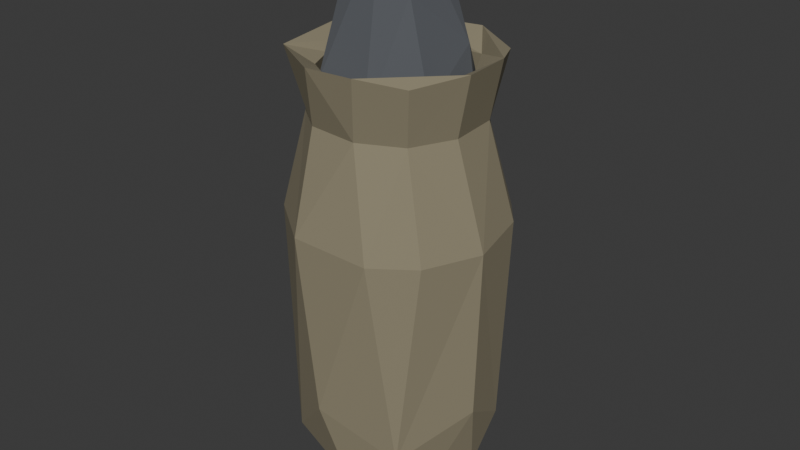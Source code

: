 # Source: slim_pepper_pot.blend  (saved by Blender 4.2.66; exported with 4.5.12 LTS)
import bpy
from mathutils import Matrix  # noqa: F401  (used for matrix-valued properties, if any)

bpy.ops.wm.read_factory_settings(use_empty=True)
scene = bpy.context.scene
scene.name = 'Scene'

# ---- collections
col_collection = bpy.data.collections.new('Collection'); scene.collection.children.link(col_collection)

# ---- materials (node trees are filled in below, after node groups)
mat_pot2 = bpy.data.materials.new('pot2')
mat_pot2.alpha_threshold = 0.0
mat_pot2.use_transparent_shadow = False
mat_pot2.roughness = 0.5
mat_pot2.line_color = (0.0, 0.0, 0.0, 1.0)
mat_pepper = bpy.data.materials.new('pepper')

# ---- material node trees
mat_pot2.use_nodes = True; mat_pot2.node_tree.nodes.clear()
_N = mat_pot2.node_tree.nodes; _L = mat_pot2.node_tree.links
n0 = _N.new('ShaderNodeOutputMaterial'); n0.name = 'Material Output'; n0.location = (300, 300)
n1 = _N.new('ShaderNodeBsdfPrincipled'); n1.name = 'Principled BSDF'; n1.location = (10, 300)
n1.inputs[0].default_value = (0.2687, 0.2374, 0.1575, 1.0)
n1.inputs[2].default_value = 1.0
n1.inputs[3].default_value = 1.45
_L.new(n1.outputs[0], n0.inputs[0])
n0.is_active_output = True
mat_pepper.use_nodes = True; mat_pepper.node_tree.nodes.clear()
_N = mat_pepper.node_tree.nodes; _L = mat_pepper.node_tree.links
n0 = _N.new('ShaderNodeBsdfPrincipled'); n0.name = 'Principled BSDF'; n0.location = (10, 300)
n0.inputs[0].default_value = (0.09587, 0.1031, 0.1156, 1.0)
n0.inputs[2].default_value = 1.0
n1 = _N.new('ShaderNodeOutputMaterial'); n1.name = 'Material Output'; n1.location = (300, 300)
_L.new(n0.outputs[0], n1.inputs[0])
n1.is_active_output = True

# ---- world
world_world = bpy.data.worlds.new('World'); scene.world = world_world
world_world.use_nodes = True; world_world.node_tree.nodes.clear()
_N = world_world.node_tree.nodes; _L = world_world.node_tree.links
n0 = _N.new('ShaderNodeOutputWorld'); n0.name = 'World Output'; n0.location = (300, 300)
n1 = _N.new('ShaderNodeBackground'); n1.name = 'Background'; n1.location = (10, 300)
n1.inputs[0].default_value = (0.05088, 0.05088, 0.05088, 1.0)
_L.new(n1.outputs[0], n0.inputs[0])
n0.is_active_output = True
world_world.color = (0.05088, 0.05088, 0.05088)
world_world.sun_shadow_jitter_overblur = 0.0

# ---- meshes
me_cube = bpy.data.meshes.new('Cube')
me_cube.from_pydata([(-0.8917, -0.5168, 0.933), (-0.6826, -0.395, 1.252), (-0.5247, -0.4354, 1.388), (-0.4354, 0.5247, 1.388), (0.6499, -0.6563, 1.424), (0.6563, 0.6499, 1.424), (-0.7974, -0.08765, 0.1088), (-0.1683, 0.8707, 0.1841), (-0.5958, 0.4503, 0.07979), (0.5977, -0.7533, 0.281), (-0.7209, 0.7008, 0.4039), (0.4154, -0.9249, 0.9314), (-0.3131, -0.9676, 0.9465), (0.9023, 0.4517, 0.9446), (-0.6364, -0.6753, 0.209), (0.0906, -0.8082, 0.1346), (-0.9819, 0.1985, 0.9431), (-0.7812, 0.6549, 0.9305), (-0.4154, 0.9249, 0.9314), (0.1985, 0.9819, 0.9431), (0.6549, 0.7812, 0.9305), (0.5958, -0.4503, 0.07979), (0.8082, 0.0906, 0.1346), (0.8346, 0.4172, 0.2793), (0.4503, 0.5958, 0.07979), (1.003, -0.1225, 0.9277), (0.7812, -0.6549, 0.9305), (0.557, -0.557, 1.25), (-0.21, 0.187, 0.2057), (-0.5669, -0.4327, 0.4001), (-0.7486, 0.1662, 1.251), (-0.557, 0.557, 1.25), (0.1662, -0.7486, 1.251), (-0.3147, -0.7082, 1.252), (-0.1662, 0.7486, 1.251), (0.395, 0.6826, 1.252), (0.7082, 0.3147, 1.252), (0.7486, -0.1662, 1.251), (0.2612, 0.2529, 0.2324), (0.6126, 0.6166, 0.5659), (0.6358, -0.5959, 0.5619), (0.2687, -0.8082, 0.5419), (-0.4436, 0.6482, 0.4533), (0.4211, 0.573, 1.398), (0.3049, -0.6321, 1.393), (0.7737, 0.2009, 0.7526), (0.4966, 0.8416, 0.3669), (0.9551, -0.1191, 0.3955), (-0.9673, -0.1066, 0.4543), (-0.1191, -0.9551, 0.3955), (0.201, 0.8829, 1.441), (-0.5473, 0.77, 1.437), (0.8829, -0.201, 1.441), (0.8613, 0.2616, 1.444), (-0.8829, 0.201, 1.441), (-0.77, -0.5473, 1.437), (-0.201, -0.8829, 1.441), (0.2616, -0.8613, 1.444), (0.6548, 0.148, 1.389), (-0.6548, -0.148, 1.389), (-0.148, 0.6548, 1.389), (-0.04848, -0.09091, 0.1522), (0.8013, 0.0881, 0.4987), (0.2837, -0.2781, 0.2383), (-0.6764, 0.185, 0.4097), (-0.2198, -0.8281, 0.5563), (-0.6067, -0.602, 0.6318), (-0.1503, -0.7402, 0.8864), (-0.6426, 0.5701, 0.6089), (-0.8138, 0.174, 0.6319), (-0.7888, -0.3142, 0.586), (-0.3079, 0.7792, 0.6348), (0.7791, -0.2448, 0.7257), (0.2357, 0.827, 0.5212), (0.2355, 0.6988, 1.003), (0.6331, -0.2468, 1.399), (-0.6331, 0.2468, 1.399), (-0.2468, -0.6331, 1.399), (0.2254, -0.6902, 0.9922), (-0.207, -0.4362, 0.008765), (0.2946, 0.4129, 0.006518)], [], [(46, 24, 7), (10, 18, 7), (19, 46, 7), (23, 47, 22), (47, 21, 22), (14, 48, 6), (48, 10, 6), (14, 0, 48), (16, 10, 48), (9, 49, 15), (49, 14, 15), (9, 11, 49), (12, 14, 49), (35, 50, 5), (31, 51, 34), (73, 28, 38), (73, 38, 39), (33, 56, 55), (1, 33, 55), (44, 77, 57), (56, 57, 77), (2, 56, 77), (44, 57, 52), (43, 58, 53), (58, 75, 53), (52, 53, 75), (44, 52, 75), (43, 53, 50), (2, 59, 55), (59, 76, 55), (54, 55, 76), (3, 54, 76), (2, 55, 56), (3, 60, 51), (60, 43, 51), (50, 51, 43), (3, 51, 54), (38, 28, 61), (62, 63, 40), (62, 38, 63), (64, 29, 28), (29, 61, 28), (65, 61, 29), (63, 61, 65), (16, 1, 30), (11, 27, 32), (19, 35, 20), (18, 31, 34), (25, 36, 37), (77, 67, 66), (2, 77, 66), (76, 69, 68), (2, 70, 59), (66, 70, 2), (3, 76, 68), (75, 45, 72), (44, 75, 40), (3, 71, 60), (68, 71, 3), (43, 74, 39), (40, 41, 78), (65, 29, 66), (69, 70, 64), (69, 64, 68), (45, 39, 62), (74, 73, 39), (71, 73, 74), (60, 74, 43), (58, 45, 75), (59, 69, 76), (44, 78, 77), (78, 67, 77), (8, 7, 80), (79, 15, 14), (21, 15, 79), (21, 9, 15), (79, 80, 21), (24, 22, 80), (24, 23, 22), (8, 10, 7), (10, 17, 18), (7, 18, 19), (19, 20, 46), (47, 9, 21), (24, 46, 23), (25, 47, 23, 13), (9, 47, 25, 26), (52, 4, 27, 37), (6, 10, 8), (48, 0, 16), (16, 17, 10), (9, 26, 11), (49, 11, 12), (12, 0, 14), (35, 34, 50), (34, 51, 50), (13, 23, 46, 20), (73, 42, 28), (52, 37, 36, 53), (54, 51, 31, 30), (36, 5, 53), (35, 5, 36), (54, 30, 1, 55), (57, 32, 27, 4), (33, 32, 56), (32, 57, 56), (31, 17, 16, 30), (52, 57, 4), (50, 53, 5), (38, 61, 63), (62, 39, 38), (64, 70, 29), (64, 28, 42), (41, 63, 65), (41, 40, 63), (1, 0, 12, 33), (16, 0, 1), (12, 11, 32), (11, 26, 27), (12, 32, 33), (27, 26, 25, 37), (19, 18, 34), (18, 17, 31), (19, 34, 35), (35, 36, 13, 20), (25, 13, 36), (45, 58, 43, 39), (44, 40, 78), (59, 70, 69), (65, 67, 78, 41), (40, 75, 72), (60, 71, 74), (66, 67, 65), (6, 8, 80, 79), (70, 66, 29), (68, 64, 42), (72, 62, 40), (72, 45, 62), (71, 68, 42), (73, 71, 42), (79, 14, 6), (24, 80, 7), (21, 80, 22)])
_uv = me_cube.uv_layers.new(name='UVMap')
_uv.uv.foreach_set('vector', [0.5481, 0.4592, 0.4764, 0.5009, 0.5322, 0.3517, 0.5526, 0.2446, 0.6176, 0.3098, 0.5322, 0.3517, 0.618, 0.4062, 0.5481, 0.4592, 0.5322, 0.3517, 0.5314, 0.5545, 0.5553, 0.6456, 0.4961, 0.6187, 0.5553, 0.6456, 0.4606, 0.7024, 0.4961, 0.6187, 0.5335, 0.01436, 0.5659, 0.1082, 0.5208, 0.1079, 0.5659, 0.1082, 0.5526, 0.2446, 0.5208, 0.1079, 0.5335, 0.01436, 0.6186, 0.04266, 0.5659, 0.1082, 0.6181, 0.1562, 0.5526, 0.2446, 0.5659, 0.1082, 0.5404, 0.7707, 0.5572, 0.8957, 0.5237, 0.8733, 0.5572, 0.8957, 0.5299, 0.9852, 0.5237, 0.8733, 0.5404, 0.7707, 0.6177, 0.8098, 0.5572, 0.8957, 0.6185, 0.924, 0.5299, 0.9852, 0.5572, 0.8957, 0.625, 0.4576, 0.625, 0.398, 0.6299, 0.5039, 0.625, 0.2501, 0.625, 0.2749, 0.625, 0.3412, 0.7464, 0.613, 0.7558, 0.6199, 0.7436, 0.6195, 0.7464, 0.613, 0.7436, 0.6195, 0.7407, 0.6154, 0.625, 0.94, 0.625, 0.898, 0.625, 0.9841, 0.625, 1.0, 0.625, 0.94, 0.625, 0.9841, 0.7381, 0.6498, 0.7604, 0.6499, 0.7073, 0.7403, 0.7884, 0.7425, 0.7073, 0.7403, 0.7604, 0.6499, 0.7714, 0.6431, 0.7884, 0.7425, 0.7604, 0.6499, 0.7381, 0.6498, 0.7073, 0.7403, 0.6412, 0.6559, 0.7333, 0.6011, 0.7249, 0.6196, 0.6432, 0.584, 0.7249, 0.6196, 0.7252, 0.6354, 0.6432, 0.584, 0.6412, 0.6559, 0.6432, 0.584, 0.7252, 0.6354, 0.7381, 0.6498, 0.6412, 0.6559, 0.7252, 0.6354, 0.7333, 0.6011, 0.6432, 0.584, 0.7116, 0.5075, 0.7714, 0.6431, 0.7751, 0.6304, 0.8584, 0.715, 0.7751, 0.6304, 0.7749, 0.6146, 0.8584, 0.715, 0.8675, 0.5866, 0.8584, 0.715, 0.7749, 0.6146, 0.7681, 0.6036, 0.8675, 0.5866, 0.7749, 0.6146, 0.7714, 0.6431, 0.8584, 0.715, 0.7884, 0.7425, 0.7681, 0.6036, 0.7554, 0.5999, 0.84, 0.5166, 0.7554, 0.5999, 0.7333, 0.6011, 0.84, 0.5166, 0.7116, 0.5075, 0.84, 0.5166, 0.7333, 0.6011, 0.7681, 0.6036, 0.84, 0.5166, 0.8675, 0.5866, 0.7436, 0.6195, 0.7558, 0.6199, 0.7517, 0.627, 0.7372, 0.6233, 0.7436, 0.6312, 0.7396, 0.6341, 0.7372, 0.6233, 0.7436, 0.6195, 0.7436, 0.6312, 0.7624, 0.6215, 0.761, 0.6341, 0.7558, 0.6199, 0.761, 0.6341, 0.7517, 0.627, 0.7558, 0.6199, 0.7536, 0.6368, 0.7517, 0.627, 0.761, 0.6341, 0.7436, 0.6312, 0.7517, 0.627, 0.7536, 0.6368, 0.6181, 0.1562, 0.625, 0.04243, 0.625, 0.1588, 0.6177, 0.8098, 0.625, 0.7501, 0.625, 0.8412, 0.618, 0.4062, 0.625, 0.4576, 0.6178, 0.4852, 0.6176, 0.3098, 0.625, 0.2501, 0.625, 0.3412, 0.6173, 0.6442, 0.625, 0.56, 0.625, 0.6588, 0.7604, 0.6499, 0.7523, 0.6349, 0.7593, 0.6339, 0.7714, 0.6431, 0.7604, 0.6499, 0.7593, 0.6339, 0.7749, 0.6146, 0.7615, 0.6227, 0.7597, 0.6163, 0.7714, 0.6431, 0.7619, 0.6294, 0.7751, 0.6304, 0.7593, 0.6339, 0.7619, 0.6294, 0.7714, 0.6431, 0.7681, 0.6036, 0.7749, 0.6146, 0.7597, 0.6163, 0.7252, 0.6354, 0.7394, 0.6218, 0.7393, 0.6283, 0.7381, 0.6498, 0.7252, 0.6354, 0.7396, 0.6341, 0.7681, 0.6036, 0.7542, 0.6135, 0.7554, 0.5999, 0.7597, 0.6163, 0.7542, 0.6135, 0.7681, 0.6036, 0.7333, 0.6011, 0.7465, 0.6147, 0.7407, 0.6154, 0.7396, 0.6341, 0.7455, 0.6371, 0.7464, 0.6354, 0.7536, 0.6368, 0.761, 0.6341, 0.7593, 0.6339, 0.7615, 0.6227, 0.7619, 0.6294, 0.7624, 0.6215, 0.7615, 0.6227, 0.7624, 0.6215, 0.7597, 0.6163, 0.7394, 0.6218, 0.7407, 0.6154, 0.7372, 0.6233, 0.7465, 0.6147, 0.7464, 0.613, 0.7407, 0.6154, 0.7542, 0.6135, 0.7464, 0.613, 0.7465, 0.6147, 0.7554, 0.5999, 0.7465, 0.6147, 0.7333, 0.6011, 0.7249, 0.6196, 0.7394, 0.6218, 0.7252, 0.6354, 0.7751, 0.6304, 0.7615, 0.6227, 0.7749, 0.6146, 0.7381, 0.6498, 0.7464, 0.6354, 0.7604, 0.6499, 0.7464, 0.6354, 0.7523, 0.6349, 0.7604, 0.6499, 0.1677, 0.5462, 0.283, 0.5046, 0.3558, 0.5952, 0.2759, 0.6701, 0.3079, 0.7409, 0.162, 0.731, 0.4606, 0.7024, 0.3079, 0.7409, 0.2759, 0.6701, 0.4606, 0.7024, 0.3874, 0.75, 0.3079, 0.7409, 0.2759, 0.6701, 0.3558, 0.5952, 0.4606, 0.7024, 0.4337, 0.5286, 0.4961, 0.6187, 0.3558, 0.5952, 0.4337, 0.5286, 0.5314, 0.5545, 0.4961, 0.6187, 0.5078, 0.2351, 0.5526, 0.2446, 0.5322, 0.3517, 0.5526, 0.2446, 0.6178, 0.2352, 0.6176, 0.3098, 0.5322, 0.3517, 0.6176, 0.3098, 0.618, 0.4062, 0.618, 0.4062, 0.6178, 0.4852, 0.5481, 0.4592, 0.5553, 0.6456, 0.5404, 0.7707, 0.4606, 0.7024, 0.4337, 0.5286, 0.5481, 0.4592, 0.5314, 0.5545, 0.6173, 0.6442, 0.5553, 0.6456, 0.5314, 0.5545, 0.6186, 0.5514, 0.5404, 0.7707, 0.5553, 0.6456, 0.6173, 0.6442, 0.6178, 0.7352, 0.6412, 0.6559, 0.6308, 0.746, 0.625, 0.7501, 0.625, 0.6588, 0.5208, 0.1079, 0.5526, 0.2446, 0.5078, 0.2351, 0.5659, 0.1082, 0.6186, 0.04266, 0.6181, 0.1562, 0.6181, 0.1562, 0.6178, 0.2352, 0.5526, 0.2446, 0.5404, 0.7707, 0.6178, 0.7352, 0.6177, 0.8098, 0.5572, 0.8957, 0.6177, 0.8098, 0.6185, 0.924, 0.6185, 0.924, 0.6192, 1.0, 0.5299, 0.9852, 0.625, 0.4576, 0.625, 0.3412, 0.625, 0.398, 0.625, 0.3412, 0.625, 0.2749, 0.625, 0.398, 0.6186, 0.5514, 0.5314, 0.5545, 0.5481, 0.4592, 0.6178, 0.4852, 0.7464, 0.613, 0.7587, 0.6132, 0.7558, 0.6199, 0.6412, 0.6559, 0.625, 0.6588, 0.625, 0.56, 0.6432, 0.584, 0.625, 0.148, 0.625, 0.2749, 0.625, 0.2501, 0.625, 0.1588, 0.625, 0.56, 0.6299, 0.5039, 0.6432, 0.584, 0.625, 0.4576, 0.6299, 0.5039, 0.625, 0.56, 0.625, 0.148, 0.625, 0.1588, 0.625, 0.04243, 0.625, 0.03092, 0.625, 0.8272, 0.625, 0.8412, 0.625, 0.7501, 0.6308, 0.746, 0.625, 0.94, 0.625, 0.8412, 0.625, 0.898, 0.625, 0.8412, 0.625, 0.8272, 0.625, 0.898, 0.625, 0.2501, 0.6178, 0.2352, 0.6181, 0.1562, 0.625, 0.1588, 0.6412, 0.6559, 0.7073, 0.7403, 0.6391, 0.7377, 0.7116, 0.5075, 0.6432, 0.584, 0.6299, 0.5039, 0.7436, 0.6195, 0.7517, 0.627, 0.7436, 0.6312, 0.7372, 0.6233, 0.7407, 0.6154, 0.7436, 0.6195, 0.7624, 0.6215, 0.7619, 0.6294, 0.761, 0.6341, 0.7624, 0.6215, 0.7558, 0.6199, 0.7587, 0.6132, 0.7455, 0.6371, 0.7436, 0.6312, 0.7536, 0.6368, 0.7455, 0.6371, 0.7396, 0.6341, 0.7436, 0.6312, 0.625, 1.0, 0.6192, 1.0, 0.6185, 0.924, 0.625, 0.94, 0.6181, 0.1562, 0.6186, 0.04266, 0.625, 0.04243, 0.6185, 0.924, 0.6177, 0.8098, 0.625, 0.8412, 0.6177, 0.8098, 0.6178, 0.7352, 0.625, 0.7501, 0.6185, 0.924, 0.625, 0.8412, 0.625, 0.94, 0.625, 0.7501, 0.6178, 0.7352, 0.6173, 0.6442, 0.625, 0.6588, 0.618, 0.4062, 0.6176, 0.3098, 0.625, 0.3412, 0.6176, 0.3098, 0.6178, 0.2352, 0.625, 0.2501, 0.618, 0.4062, 0.625, 0.3412, 0.625, 0.4576, 0.625, 0.4576, 0.625, 0.56, 0.6186, 0.5514, 0.6178, 0.4852, 0.6173, 0.6442, 0.6186, 0.5514, 0.625, 0.56, 0.7394, 0.6218, 0.7249, 0.6196, 0.7333, 0.6011, 0.7407, 0.6154, 0.7381, 0.6498, 0.7396, 0.6341, 0.7464, 0.6354, 0.7751, 0.6304, 0.7619, 0.6294, 0.7615, 0.6227, 0.7536, 0.6368, 0.7523, 0.6349, 0.7464, 0.6354, 0.7455, 0.6371, 0.7396, 0.6341, 0.7252, 0.6354, 0.7393, 0.6283, 0.7554, 0.5999, 0.7542, 0.6135, 0.7465, 0.6147, 0.7593, 0.6339, 0.7523, 0.6349, 0.7536, 0.6368, 0.1448, 0.6401, 0.1677, 0.5462, 0.3558, 0.5952, 0.2759, 0.6701, 0.7619, 0.6294, 0.7593, 0.6339, 0.761, 0.6341, 0.7597, 0.6163, 0.7624, 0.6215, 0.7587, 0.6132, 0.7393, 0.6283, 0.7372, 0.6233, 0.7396, 0.6341, 0.7393, 0.6283, 0.7394, 0.6218, 0.7372, 0.6233, 0.7542, 0.6135, 0.7597, 0.6163, 0.7587, 0.6132, 0.7464, 0.613, 0.7542, 0.6135, 0.7587, 0.6132, 0.2759, 0.6701, 0.162, 0.731, 0.1448, 0.6401, 0.4337, 0.5286, 0.3558, 0.5952, 0.283, 0.5046, 0.4606, 0.7024, 0.3558, 0.5952, 0.4961, 0.6187])
me_cube.materials.append(mat_pot2)
me_cube.use_mirror_vertex_groups = False
me_cube.update()
me_cube_001 = bpy.data.meshes.new('Cube.001')
me_cube_001.from_pydata([(-0.5824, 0.4767, 0.5733), (0.5625, 0.5022, 0.5755), (0.3711, -0.6808, 0.606), (-0.7442, 0.08567, 0.5777), (-0.2111, -0.4625, 0.5005), (-0.8269, 0.1378, 1.106), (-0.5247, 0.6861, 1.084), (0.3972, 0.6942, 1.205), (0.7456, 0.07796, 0.5812), (0.6537, 0.2365, 1.316), (0.6942, -0.3972, 1.205), (0.6457, -0.3769, 0.575), (0.6215, 0.6031, 1.009), (0.6031, -0.6215, 1.009), (-0.1885, 0.1955, 1.568), (0.3565, 0.3465, 1.46), (0.1649, 0.021, 1.596), (-0.6217, -0.6044, 1.013), (-0.8019, -0.2517, 1.149), (-0.7733, 0.3659, 1.011), (-0.2063, 0.8185, 1.089), (0.1659, 0.8289, 1.015), (0.8185, 0.2063, 1.089), (0.8289, -0.1659, 1.015), (0.2517, -0.8019, 1.149), (-0.1659, -0.8289, 1.015), (0.01372, 0.1986, 0.4821), (-0.2482, -0.73, 0.6148), (-0.3153, 0.71, 0.642), (0.04433, 0.7314, 0.5727), (0.3781, 0.6769, 0.6435), (-0.6364, -0.4439, 0.6171), (-0.3961, -0.2998, 1.467), (-0.5026, 0.452, 1.352), (0.05304, 0.5664, 1.403), (0.4072, -0.3272, 1.451), (-0.01894, -0.2294, 1.583), (-0.4109, -0.6884, 1.216)], [], [(31, 18, 3), (19, 0, 3), (5, 33, 19), (19, 33, 6), (19, 6, 0), (21, 30, 29), (21, 7, 12), (23, 11, 8), (23, 10, 13), (9, 22, 12), (25, 37, 17), (26, 4, 3), (26, 8, 4), (1, 26, 29), (0, 26, 3), (16, 14, 36), (14, 16, 15), (36, 35, 16), (2, 4, 11), (0, 28, 29), (21, 29, 28, 20), (33, 18, 32), (36, 14, 32), (32, 18, 37), (15, 34, 14), (14, 34, 33), (15, 7, 34), (7, 20, 34), (16, 9, 15), (35, 9, 16), (10, 22, 9), (15, 9, 7), (32, 37, 36), (37, 24, 36), (35, 24, 10), (31, 17, 18), (3, 18, 5), (5, 19, 3), (37, 18, 17), (28, 6, 20), (22, 8, 1, 12), (21, 12, 30), (0, 6, 28), (21, 20, 7), (30, 12, 1), (25, 27, 2, 24), (8, 22, 23), (23, 13, 11), (7, 9, 12), (23, 22, 10), (11, 13, 2), (2, 13, 24), (20, 6, 33, 34), (25, 17, 27), (10, 24, 13), (25, 24, 37), (27, 17, 31), (4, 8, 11), (0, 29, 26), (1, 8, 26), (4, 2, 27), (4, 27, 31), (29, 30, 1), (31, 3, 4), (14, 33, 32), (33, 5, 18), (35, 10, 9), (35, 36, 24)])
_uv = me_cube_001.uv_layers.new(name='UVMap')
_uv.uv.foreach_set('vector', [0.3994, 0.02899, 0.5162, 0.07666, 0.3974, 0.1434, 0.487, 0.194, 0.3995, 0.2423, 0.3974, 0.1434, 0.5134, 0.1507, 0.5408, 0.2356, 0.487, 0.194, 0.487, 0.194, 0.5408, 0.2356, 0.5088, 0.2725, 0.487, 0.194, 0.5088, 0.2725, 0.3995, 0.2423, 0.49, 0.4031, 0.4041, 0.4544, 0.3969, 0.3804, 0.49, 0.4031, 0.547, 0.4657, 0.4901, 0.5047, 0.4904, 0.653, 0.3938, 0.7123, 0.3967, 0.608, 0.4904, 0.653, 0.5471, 0.6978, 0.49, 0.7545, 0.5811, 0.5832, 0.5137, 0.5868, 0.4901, 0.5047, 0.4894, 0.9031, 0.5322, 0.957, 0.4753, 0.9865, 0.2483, 0.5823, 0.2002, 0.7191, 0.1284, 0.5971, 0.2483, 0.5823, 0.3967, 0.608, 0.2002, 0.7191, 0.354, 0.5175, 0.2483, 0.5823, 0.2673, 0.5, 0.1425, 0.5146, 0.2483, 0.5823, 0.1284, 0.5971, 0.6961, 0.6158, 0.7648, 0.5958, 0.7337, 0.6595, 0.7648, 0.5958, 0.6961, 0.6158, 0.6493, 0.5739, 0.7337, 0.6595, 0.6454, 0.6725, 0.6961, 0.6158, 0.4009, 0.7968, 0.3779, 0.921, 0.3938, 0.7123, 0.3995, 0.2423, 0.4042, 0.3102, 0.3969, 0.3804, 0.49, 0.4031, 0.3969, 0.3804, 0.4042, 0.3102, 0.5102, 0.336, 0.8211, 0.5522, 0.86, 0.6673, 0.7981, 0.6681, 0.7337, 0.6595, 0.7648, 0.5958, 0.7981, 0.6681, 0.7981, 0.6681, 0.86, 0.6673, 0.8089, 0.7365, 0.6493, 0.5739, 0.7106, 0.5444, 0.7648, 0.5958, 0.7648, 0.5958, 0.7106, 0.5444, 0.8211, 0.5522, 0.6493, 0.5739, 0.628, 0.5116, 0.7106, 0.5444, 0.628, 0.5116, 0.7296, 0.5053, 0.7106, 0.5444, 0.6961, 0.6158, 0.5811, 0.5832, 0.6493, 0.5739, 0.6454, 0.6725, 0.5811, 0.5832, 0.6961, 0.6158, 0.5471, 0.6978, 0.5137, 0.5868, 0.5811, 0.5832, 0.6493, 0.5739, 0.5811, 0.5832, 0.547, 0.4657, 0.7981, 0.6681, 0.8089, 0.7365, 0.7337, 0.6595, 0.8089, 0.7365, 0.6551, 0.7361, 0.7337, 0.6595, 0.6454, 0.6725, 0.6551, 0.7361, 0.5471, 0.6978, 0.3994, 0.02899, 0.4824, 0.01269, 0.5162, 0.07666, 0.3974, 0.1434, 0.5162, 0.07666, 0.5134, 0.1507, 0.5134, 0.1507, 0.487, 0.194, 0.3974, 0.1434, 0.5299, 0.0, 0.5162, 0.07666, 0.4824, 0.01269, 0.4042, 0.3102, 0.5088, 0.2725, 0.5102, 0.336, 0.5137, 0.5868, 0.3967, 0.608, 0.3955, 0.5057, 0.4901, 0.5047, 0.49, 0.4031, 0.4901, 0.5047, 0.4041, 0.4544, 0.3995, 0.2423, 0.5088, 0.2725, 0.4042, 0.3102, 0.49, 0.4031, 0.5102, 0.336, 0.547, 0.4657, 0.4041, 0.4544, 0.4901, 0.5047, 0.3955, 0.5057, 0.4894, 0.9031, 0.3999, 0.9256, 0.4009, 0.7968, 0.5165, 0.8267, 0.3967, 0.608, 0.5137, 0.5868, 0.4904, 0.653, 0.4904, 0.653, 0.49, 0.7545, 0.3938, 0.7123, 0.547, 0.4657, 0.5811, 0.5832, 0.4901, 0.5047, 0.4904, 0.653, 0.5137, 0.5868, 0.5471, 0.6978, 0.3938, 0.7123, 0.49, 0.7545, 0.4009, 0.7968, 0.4009, 0.7968, 0.49, 0.7545, 0.5165, 0.8267, 0.7296, 0.5053, 0.809, 0.5061, 0.8211, 0.5522, 0.7106, 0.5444, 0.4894, 0.9031, 0.4753, 0.9865, 0.3999, 0.9256, 0.5471, 0.6978, 0.5165, 0.8267, 0.49, 0.7545, 0.4894, 0.9031, 0.5165, 0.8267, 0.5322, 0.957, 0.3999, 0.9256, 0.4753, 0.9865, 0.3961, 1.0, 0.2002, 0.7191, 0.3967, 0.608, 0.3938, 0.7123, 0.1425, 0.5146, 0.2673, 0.5, 0.2483, 0.5823, 0.354, 0.5175, 0.3967, 0.608, 0.2483, 0.5823, 0.3779, 0.921, 0.4009, 0.7968, 0.3999, 0.9256, 0.3779, 0.921, 0.3999, 0.9256, 0.3961, 1.0, 0.3969, 0.3804, 0.4041, 0.4544, 0.3955, 0.5057, 0.3994, 0.02899, 0.3974, 0.1434, 0.3784, 0.03915, 0.7648, 0.5958, 0.8211, 0.5522, 0.7981, 0.6681, 0.8211, 0.5522, 0.8676, 0.5771, 0.86, 0.6673, 0.6454, 0.6725, 0.5471, 0.6978, 0.5811, 0.5832, 0.6454, 0.6725, 0.7337, 0.6595, 0.6551, 0.7361])
me_cube_001.materials.append(mat_pepper)
me_cube_001.update()

# ---- objects
ob_cube = bpy.data.objects.new('Cube', me_cube)
ob_cube_001 = bpy.data.objects.new('Cube.001', me_cube_001)

# ---- transforms, parenting, visibility, modifiers, constraints
ob_cube.location = (0.0, 0.0, 1.863e-09)
ob_cube.scale = (0.1782, 0.1782, 0.5339)
ob_cube.lock_rotations_4d = False
ob_cube.empty_display_type = 'ARROWS'
ob_cube.lineart.crease_threshold = 0.0
ob_cube_001.parent = ob_cube
ob_cube_001.matrix_parent_inverse = Matrix(((2.063, -0.0, 0.0, -0.0), (-0.0, 2.063, -0.0, 0.0), (0.0, -0.0, 2.669, -4.971e-09), (-0.0, 0.0, -0.0, 1.0)))
ob_cube_001.location = (0.0, 0.0, 2.98e-08)
ob_cube_001.scale = (0.4185, 0.4185, 0.4185)

# ---- collection membership
col_collection.objects.link(ob_cube)
col_collection.objects.link(ob_cube_001)

# ---- scene / render settings (as saved in the file)
scene.frame_start = 1; scene.frame_end = 250; scene.frame_set(1)
scene.render.engine = 'BLENDER_EEVEE_NEXT'
bpy.context.view_layer.update()

# ---- added for rendering (the .blend has no active camera and no usable light): camera, sun
cam_auto = bpy.data.cameras.new('AutoCamera')
cam_auto.lens = 50.0
cam_auto.sensor_width = 36.0
cam_auto.clip_end = 1000.0
ob_auto_camera = bpy.data.objects.new('AutoCamera', cam_auto)
scene.collection.objects.link(ob_auto_camera)
ob_auto_camera.location = (0.992035, -1.18687, 1.26978)
ob_auto_camera.rotation_euler = (1.09748, -7.21219e-08, 0.694738)
scene.camera = ob_auto_camera
light_auto_sun = bpy.data.lights.new('AutoSun', 'SUN')
light_auto_sun.energy = 3.0
light_auto_sun.angle = 0.0523599
ob_auto_sun = bpy.data.objects.new('AutoSun', light_auto_sun)
scene.collection.objects.link(ob_auto_sun)
ob_auto_sun.rotation_euler = (0.872665, 0.174533, 0.523599)
bpy.context.view_layer.update()
